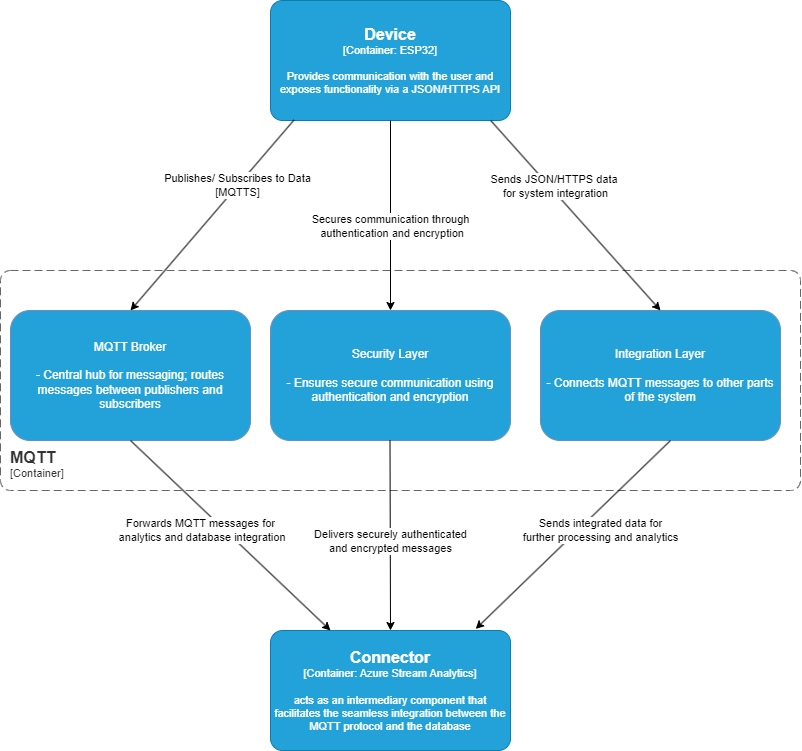

The diagram above was exported from draw.io. Its source (the exported page's mxGraphModel, read from the mxfile embedded in the PNG):
<mxGraphModel dx="1401" dy="795" grid="1" gridSize="10" guides="1" tooltips="1" connect="1" arrows="1" fold="1" page="1" pageScale="1" pageWidth="827" pageHeight="1169" math="0" shadow="0">
  <root>
    <mxCell id="0" />
    <mxCell id="1" parent="0" />
    <mxCell id="1dw3pRMLELA0g54demxg-1" value="&lt;font color=&quot;#ffffff&quot;&gt;MQTT Broker&lt;/font&gt;&lt;div&gt;&lt;font color=&quot;#ffffff&quot;&gt;&lt;br&gt;&lt;/font&gt;&lt;/div&gt;&lt;div&gt;&lt;font color=&quot;#ffffff&quot;&gt;- Central hub for messaging; routes messages between publishers and subscribers&lt;/font&gt;&lt;/div&gt;" style="rounded=1;whiteSpace=wrap;html=1;fillColor=#23A2D9;strokeColor=#6c8ebf;" parent="1" vertex="1">
      <mxGeometry x="20" y="510" width="240" height="130" as="geometry" />
    </mxCell>
    <mxCell id="1dw3pRMLELA0g54demxg-5" value="&lt;font color=&quot;#ffffff&quot;&gt;Security Layer&lt;/font&gt;&lt;div&gt;&lt;font color=&quot;#ffffff&quot;&gt;&lt;br&gt;&lt;/font&gt;&lt;/div&gt;&lt;div&gt;&lt;font color=&quot;#ffffff&quot;&gt;-&amp;nbsp;Ensures secure communication using authentication and encryption&lt;/font&gt;&lt;/div&gt;" style="rounded=1;whiteSpace=wrap;html=1;fillColor=#23A2D9;strokeColor=#6c8ebf;" parent="1" vertex="1">
      <mxGeometry x="280" y="510" width="240" height="130" as="geometry" />
    </mxCell>
    <mxCell id="1dw3pRMLELA0g54demxg-6" value="&lt;font color=&quot;#ffffff&quot;&gt;Integration Layer&lt;/font&gt;&lt;div&gt;&lt;font color=&quot;#ffffff&quot;&gt;&lt;br&gt;&lt;/font&gt;&lt;/div&gt;&lt;div&gt;&lt;font color=&quot;#ffffff&quot;&gt;- Connects MQTT messages to other parts of the system&lt;/font&gt;&lt;/div&gt;" style="rounded=1;whiteSpace=wrap;html=1;fillColor=#23A2D9;strokeColor=#6c8ebf;" parent="1" vertex="1">
      <mxGeometry x="550" y="510" width="240" height="130" as="geometry" />
    </mxCell>
    <object placeholders="1" c4Name="Connector" c4Type="Container" c4Technology="Azure Stream Analytics" c4Description="acts as an intermediary component that facilitates the seamless integration between the MQTT protocol and the database" label="&lt;font style=&quot;font-size: 16px&quot;&gt;&lt;b&gt;%c4Name%&lt;/b&gt;&lt;/font&gt;&lt;div&gt;[%c4Type%: %c4Technology%]&lt;/div&gt;&lt;br&gt;&lt;div&gt;&lt;font style=&quot;font-size: 11px&quot;&gt;&lt;font color=&quot;#FFFFFF&quot;&gt;%c4Description%&lt;/font&gt;&lt;/div&gt;" id="6Mxb1qvd5Mg4A56DRwxA-1">
      <mxCell style="rounded=1;whiteSpace=wrap;html=1;fontSize=11;labelBackgroundColor=none;fillColor=#23A2D9;fontColor=#ffffff;align=center;arcSize=10;strokeColor=#0E7DAD;metaEdit=1;resizable=0;points=[[0.25,0,0],[0.5,0,0],[0.75,0,0],[1,0.25,0],[1,0.5,0],[1,0.75,0],[0.75,1,0],[0.5,1,0],[0.25,1,0],[0,0.75,0],[0,0.5,0],[0,0.25,0]];" parent="1" vertex="1">
        <mxGeometry x="280" y="830" width="240" height="120" as="geometry" />
      </mxCell>
    </object>
    <object placeholders="1" c4Name="MQTT" c4Type="ContainerScopeBoundary" c4Application="Container" label="&lt;font style=&quot;font-size: 16px&quot;&gt;&lt;b&gt;&lt;div style=&quot;text-align: left&quot;&gt;%c4Name%&lt;/div&gt;&lt;/b&gt;&lt;/font&gt;&lt;div style=&quot;text-align: left&quot;&gt;[%c4Application%]&lt;/div&gt;" id="Ljma1vPgQcMBJMeUcgh6-1">
      <mxCell style="rounded=1;fontSize=11;whiteSpace=wrap;html=1;dashed=1;arcSize=20;fillColor=none;strokeColor=#666666;fontColor=#333333;labelBackgroundColor=none;align=left;verticalAlign=bottom;labelBorderColor=none;spacingTop=0;spacing=10;dashPattern=8 4;metaEdit=1;rotatable=0;perimeter=rectanglePerimeter;noLabel=0;labelPadding=0;allowArrows=0;connectable=0;expand=0;recursiveResize=0;editable=1;pointerEvents=0;absoluteArcSize=1;points=[[0.25,0,0],[0.5,0,0],[0.75,0,0],[1,0.25,0],[1,0.5,0],[1,0.75,0],[0.75,1,0],[0.5,1,0],[0.25,1,0],[0,0.75,0],[0,0.5,0],[0,0.25,0]];" parent="1" vertex="1">
        <mxGeometry x="10" y="470" width="800" height="220" as="geometry" />
      </mxCell>
    </object>
    <object placeholders="1" c4Name="Device" c4Type="Container" c4Technology="ESP32" c4Description="Provides communication with the user and exposes functionality via a JSON/HTTPS API" label="&lt;font style=&quot;font-size: 16px&quot;&gt;&lt;b&gt;%c4Name%&lt;/b&gt;&lt;/font&gt;&lt;div&gt;[%c4Type%: %c4Technology%]&lt;/div&gt;&lt;br&gt;&lt;div&gt;&lt;font style=&quot;font-size: 11px&quot;&gt;&lt;font color=&quot;#FFFFFF&quot;&gt;%c4Description%&lt;/font&gt;&lt;/div&gt;" id="hIqzHzJl7Jnu05894olg-1">
      <mxCell style="rounded=1;whiteSpace=wrap;html=1;fontSize=11;labelBackgroundColor=none;fillColor=#23A2D9;fontColor=#ffffff;align=center;arcSize=10;strokeColor=#0E7DAD;metaEdit=1;resizable=0;points=[[0.25,0,0],[0.5,0,0],[0.75,0,0],[1,0.25,0],[1,0.5,0],[1,0.75,0],[0.75,1,0],[0.5,1,0],[0.25,1,0],[0,0.75,0],[0,0.5,0],[0,0.25,0]];" parent="1" vertex="1">
        <mxGeometry x="280" y="200" width="240" height="120" as="geometry" />
      </mxCell>
    </object>
    <mxCell id="f1nvqZD_-MR3IlEt3Ipn-2" value="" style="endArrow=classic;html=1;rounded=0;entryX=0.25;entryY=0;entryDx=0;entryDy=0;entryPerimeter=0;exitX=0.5;exitY=1;exitDx=0;exitDy=0;" edge="1" parent="1" source="1dw3pRMLELA0g54demxg-1" target="6Mxb1qvd5Mg4A56DRwxA-1">
      <mxGeometry relative="1" as="geometry">
        <mxPoint x="360" y="590" as="sourcePoint" />
        <mxPoint x="460" y="590" as="targetPoint" />
      </mxGeometry>
    </mxCell>
    <mxCell id="f1nvqZD_-MR3IlEt3Ipn-3" value="Forwards MQTT messages for&lt;div&gt;&amp;nbsp;analytics and database integration&lt;/div&gt;" style="edgeLabel;resizable=0;html=1;;align=center;verticalAlign=middle;" connectable="0" vertex="1" parent="f1nvqZD_-MR3IlEt3Ipn-2">
      <mxGeometry relative="1" as="geometry">
        <mxPoint x="-30" y="-5" as="offset" />
      </mxGeometry>
    </mxCell>
    <mxCell id="f1nvqZD_-MR3IlEt3Ipn-4" value="" style="endArrow=classic;html=1;rounded=0;entryX=0.5;entryY=0;entryDx=0;entryDy=0;entryPerimeter=0;exitX=0.5;exitY=1;exitDx=0;exitDy=0;" edge="1" parent="1" target="6Mxb1qvd5Mg4A56DRwxA-1">
      <mxGeometry relative="1" as="geometry">
        <mxPoint x="399.5" y="640" as="sourcePoint" />
        <mxPoint x="399.5" y="730" as="targetPoint" />
        <Array as="points" />
      </mxGeometry>
    </mxCell>
    <mxCell id="f1nvqZD_-MR3IlEt3Ipn-5" value="Delivers securely authenticated &lt;br&gt;and encrypted messages" style="edgeLabel;resizable=0;html=1;;align=center;verticalAlign=middle;" connectable="0" vertex="1" parent="f1nvqZD_-MR3IlEt3Ipn-4">
      <mxGeometry relative="1" as="geometry">
        <mxPoint y="5" as="offset" />
      </mxGeometry>
    </mxCell>
    <mxCell id="f1nvqZD_-MR3IlEt3Ipn-6" value="" style="endArrow=classic;html=1;rounded=0;exitX=0.5;exitY=1;exitDx=0;exitDy=0;entryX=0.855;entryY=-0.013;entryDx=0;entryDy=0;entryPerimeter=0;" edge="1" parent="1" target="6Mxb1qvd5Mg4A56DRwxA-1">
      <mxGeometry relative="1" as="geometry">
        <mxPoint x="680" y="640" as="sourcePoint" />
        <mxPoint x="470" y="730" as="targetPoint" />
      </mxGeometry>
    </mxCell>
    <mxCell id="f1nvqZD_-MR3IlEt3Ipn-7" value="Sends integrated data for &lt;br&gt;further processing and analytics" style="edgeLabel;resizable=0;html=1;;align=center;verticalAlign=middle;" connectable="0" vertex="1" parent="f1nvqZD_-MR3IlEt3Ipn-6">
      <mxGeometry relative="1" as="geometry">
        <mxPoint x="27" y="-4" as="offset" />
      </mxGeometry>
    </mxCell>
    <mxCell id="f1nvqZD_-MR3IlEt3Ipn-8" value="" style="endArrow=classic;html=1;rounded=0;entryX=0.5;entryY=0;entryDx=0;entryDy=0;exitX=0.098;exitY=0.996;exitDx=0;exitDy=0;exitPerimeter=0;" edge="1" parent="1" source="hIqzHzJl7Jnu05894olg-1" target="1dw3pRMLELA0g54demxg-1">
      <mxGeometry relative="1" as="geometry">
        <mxPoint x="390" y="370" as="sourcePoint" />
        <mxPoint x="390" y="460" as="targetPoint" />
        <Array as="points" />
      </mxGeometry>
    </mxCell>
    <mxCell id="f1nvqZD_-MR3IlEt3Ipn-9" value="Publishes/ Subscribes to Data&lt;div&gt;[MQTTS]&lt;/div&gt;" style="edgeLabel;resizable=0;html=1;;align=center;verticalAlign=middle;" connectable="0" vertex="1" parent="f1nvqZD_-MR3IlEt3Ipn-8">
      <mxGeometry relative="1" as="geometry">
        <mxPoint x="25" y="-30" as="offset" />
      </mxGeometry>
    </mxCell>
    <mxCell id="f1nvqZD_-MR3IlEt3Ipn-10" value="" style="endArrow=classic;html=1;rounded=0;entryX=0.5;entryY=0;entryDx=0;entryDy=0;exitX=0.5;exitY=1;exitDx=0;exitDy=0;exitPerimeter=0;" edge="1" parent="1" source="hIqzHzJl7Jnu05894olg-1" target="1dw3pRMLELA0g54demxg-5">
      <mxGeometry relative="1" as="geometry">
        <mxPoint x="419.5" y="660" as="sourcePoint" />
        <mxPoint x="419.5" y="750" as="targetPoint" />
        <Array as="points" />
      </mxGeometry>
    </mxCell>
    <mxCell id="f1nvqZD_-MR3IlEt3Ipn-11" value="Secures communication through&lt;div&gt;&amp;nbsp;authentication and encryption&lt;/div&gt;" style="edgeLabel;resizable=0;html=1;;align=center;verticalAlign=middle;" connectable="0" vertex="1" parent="f1nvqZD_-MR3IlEt3Ipn-10">
      <mxGeometry relative="1" as="geometry">
        <mxPoint y="10" as="offset" />
      </mxGeometry>
    </mxCell>
    <mxCell id="f1nvqZD_-MR3IlEt3Ipn-12" value="" style="endArrow=classic;html=1;rounded=0;entryX=0.5;entryY=0;entryDx=0;entryDy=0;exitX=0.918;exitY=1.001;exitDx=0;exitDy=0;exitPerimeter=0;" edge="1" parent="1" source="hIqzHzJl7Jnu05894olg-1" target="1dw3pRMLELA0g54demxg-6">
      <mxGeometry relative="1" as="geometry">
        <mxPoint x="410" y="380" as="sourcePoint" />
        <mxPoint x="410" y="520" as="targetPoint" />
        <Array as="points" />
      </mxGeometry>
    </mxCell>
    <mxCell id="f1nvqZD_-MR3IlEt3Ipn-13" value="Sends JSON/HTTPS data&amp;nbsp;&lt;div&gt;for system integration&lt;/div&gt;" style="edgeLabel;resizable=0;html=1;;align=center;verticalAlign=middle;" connectable="0" vertex="1" parent="f1nvqZD_-MR3IlEt3Ipn-12">
      <mxGeometry relative="1" as="geometry">
        <mxPoint x="-21" y="-30" as="offset" />
      </mxGeometry>
    </mxCell>
  </root>
</mxGraphModel>